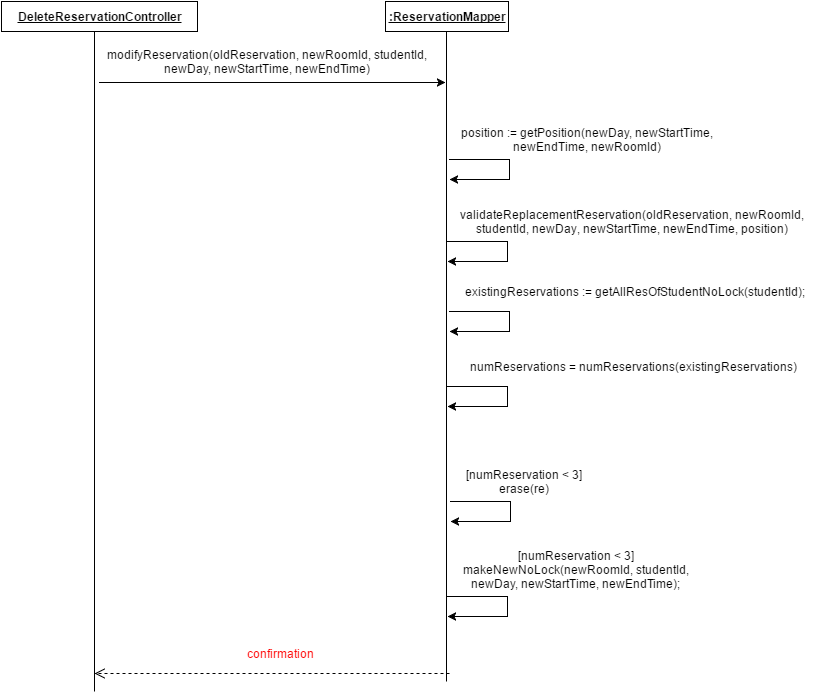

The diagram above was exported from draw.io. Its source (the exported page's mxGraphModel, read from the mxfile embedded in the PNG):
<mxGraphModel dx="876" dy="543" grid="1" gridSize="10" guides="1" tooltips="1" connect="1" arrows="1" fold="1" page="1" pageScale="1" pageWidth="850" pageHeight="1100" math="0" shadow="0">
  <root>
    <mxCell id="0" />
    <mxCell id="1" parent="0" />
    <mxCell id="4b614eb4460489d-1" value="&lt;u&gt;&lt;b&gt;:ReservationMapper&lt;/b&gt;&lt;/u&gt;" style="whiteSpace=wrap;html=1;" vertex="1" parent="1">
      <mxGeometry x="686" y="40" width="123" height="30" as="geometry" />
    </mxCell>
    <mxCell id="4b614eb4460489d-4" value="" style="endArrow=classic;html=1;entryX=0.159;entryY=0.6;entryPerimeter=0;" edge="1" parent="1">
      <mxGeometry x="492" y="120" width="50" height="50" as="geometry">
        <mxPoint x="400" y="121" as="sourcePoint" />
        <mxPoint x="746" y="121" as="targetPoint" />
        <Array as="points">
          <mxPoint x="542" y="121" />
        </Array>
      </mxGeometry>
    </mxCell>
    <mxCell id="4b614eb4460489d-6" value="modifyReservation(oldReservation, newRoomId, studentId, newDay, newStartTime, newEndTime)" style="text;html=1;strokeColor=none;fillColor=none;align=center;verticalAlign=middle;whiteSpace=wrap;" vertex="1" parent="1">
      <mxGeometry x="386" y="80" width="364" height="40" as="geometry" />
    </mxCell>
    <mxCell id="4b614eb4460489d-8" value="" style="endArrow=none;html=1;" edge="1" parent="1">
      <mxGeometry x="747" y="60" width="50" height="50" as="geometry">
        <mxPoint x="747" y="720" as="sourcePoint" />
        <mxPoint x="747" y="70" as="targetPoint" />
      </mxGeometry>
    </mxCell>
    <mxCell id="1e4d56dfdebe5767-2" value="[numReservation &amp;lt; 3] erase(re)" style="text;html=1;strokeColor=none;fillColor=none;align=center;verticalAlign=middle;whiteSpace=wrap;" vertex="1" parent="1">
      <mxGeometry x="750" y="510" width="150" height="20" as="geometry" />
    </mxCell>
    <mxCell id="1e4d56dfdebe5767-3" value="" style="endArrow=classic;html=1;rounded=0;" edge="1" parent="1">
      <mxGeometry x="762" y="550" width="50" height="50" as="geometry">
        <mxPoint x="751" y="540" as="sourcePoint" />
        <mxPoint x="751" y="560" as="targetPoint" />
        <Array as="points">
          <mxPoint x="811" y="540" />
          <mxPoint x="811" y="560" />
        </Array>
      </mxGeometry>
    </mxCell>
    <mxCell id="1e4d56dfdebe5767-4" value="[numReservation &amp;lt; 3]&lt;div&gt;makeNewNoLock(newRoomId, studentId, newDay, newStartTime, newEndTime);&lt;/div&gt;" style="text;html=1;strokeColor=none;fillColor=none;align=center;verticalAlign=middle;whiteSpace=wrap;direction=south;" vertex="1" parent="1">
      <mxGeometry x="748" y="585" width="257" height="45" as="geometry" />
    </mxCell>
    <mxCell id="1e4d56dfdebe5767-5" value="" style="endArrow=classic;html=1;rounded=0;" edge="1" parent="1">
      <mxGeometry x="759" y="645" width="50" height="50" as="geometry">
        <mxPoint x="748" y="635" as="sourcePoint" />
        <mxPoint x="748" y="655" as="targetPoint" />
        <Array as="points">
          <mxPoint x="808" y="635" />
          <mxPoint x="808" y="655" />
        </Array>
      </mxGeometry>
    </mxCell>
    <mxCell id="1e4d56dfdebe5767-6" value="validateReplacementReservation(oldReservation, newRoomId, studentId, newDay, newStartTime, newEndTime, position)" style="text;html=1;strokeColor=none;fillColor=none;align=center;verticalAlign=middle;whiteSpace=wrap;" vertex="1" parent="1">
      <mxGeometry x="748" y="250" width="370" height="20" as="geometry" />
    </mxCell>
    <mxCell id="1e4d56dfdebe5767-7" value="" style="endArrow=classic;html=1;rounded=0;" edge="1" parent="1">
      <mxGeometry x="759" y="290" width="50" height="50" as="geometry">
        <mxPoint x="748" y="280" as="sourcePoint" />
        <mxPoint x="748" y="300" as="targetPoint" />
        <Array as="points">
          <mxPoint x="808" y="280" />
          <mxPoint x="808" y="300" />
        </Array>
      </mxGeometry>
    </mxCell>
    <mxCell id="1e4d56dfdebe5767-9" value="position := getPosition(newDay, newStartTime, newEndTime, newRoomId)" style="text;html=1;strokeColor=none;fillColor=none;align=center;verticalAlign=middle;whiteSpace=wrap;" vertex="1" parent="1">
      <mxGeometry x="748" y="158" width="280" height="40" as="geometry" />
    </mxCell>
    <mxCell id="1e4d56dfdebe5767-11" value="" style="endArrow=classic;html=1;rounded=0;" edge="1" parent="1">
      <mxGeometry x="761" y="208" width="50" height="50" as="geometry">
        <mxPoint x="750" y="198" as="sourcePoint" />
        <mxPoint x="750" y="218" as="targetPoint" />
        <Array as="points">
          <mxPoint x="810" y="198" />
          <mxPoint x="810" y="218" />
        </Array>
      </mxGeometry>
    </mxCell>
    <mxCell id="1e4d56dfdebe5767-22" value="&lt;b&gt;&lt;u&gt;DeleteReservationController&lt;/u&gt;&lt;/b&gt;&lt;br&gt;" style="whiteSpace=wrap;html=1;" vertex="1" parent="1">
      <mxGeometry x="302" y="40" width="196" height="30" as="geometry" />
    </mxCell>
    <mxCell id="1e4d56dfdebe5767-23" value="" style="endArrow=none;html=1;" edge="1" parent="1">
      <mxGeometry x="395" y="60" width="50" height="50" as="geometry">
        <mxPoint x="395" y="730" as="sourcePoint" />
        <mxPoint x="395" y="70" as="targetPoint" />
      </mxGeometry>
    </mxCell>
    <mxCell id="599455e9cfec0f68-1" value="existingReservations := getAllResOfStudentNoLock(studentId);" style="text;html=1;strokeColor=none;fillColor=none;align=center;verticalAlign=middle;whiteSpace=wrap;" vertex="1" parent="1">
      <mxGeometry x="750" y="320" width="370" height="20" as="geometry" />
    </mxCell>
    <mxCell id="599455e9cfec0f68-2" value="" style="endArrow=classic;html=1;rounded=0;" edge="1" parent="1">
      <mxGeometry x="761" y="360" width="50" height="50" as="geometry">
        <mxPoint x="750" y="350" as="sourcePoint" />
        <mxPoint x="750" y="370" as="targetPoint" />
        <Array as="points">
          <mxPoint x="810" y="350" />
          <mxPoint x="810" y="370" />
        </Array>
      </mxGeometry>
    </mxCell>
    <mxCell id="599455e9cfec0f68-12" value="numReservations = numReservations(existingReservations)" style="text;html=1;strokeColor=none;fillColor=none;align=center;verticalAlign=middle;whiteSpace=wrap;" vertex="1" parent="1">
      <mxGeometry x="748" y="395" width="370" height="20" as="geometry" />
    </mxCell>
    <mxCell id="599455e9cfec0f68-13" value="" style="endArrow=classic;html=1;rounded=0;" edge="1" parent="1">
      <mxGeometry x="759" y="435" width="50" height="50" as="geometry">
        <mxPoint x="748" y="425" as="sourcePoint" />
        <mxPoint x="748" y="445" as="targetPoint" />
        <Array as="points">
          <mxPoint x="808" y="425" />
          <mxPoint x="808" y="445" />
        </Array>
      </mxGeometry>
    </mxCell>
    <mxCell id="599455e9cfec0f68-20" value="" style="html=1;verticalAlign=bottom;endArrow=open;dashed=1;endSize=8;" edge="1" parent="1">
      <mxGeometry x="460" y="712" as="geometry">
        <mxPoint x="750" y="712" as="sourcePoint" />
        <mxPoint x="395" y="712" as="targetPoint" />
      </mxGeometry>
    </mxCell>
    <mxCell id="599455e9cfec0f68-21" value="confirmation" style="text;html=1;strokeColor=none;fillColor=none;align=center;verticalAlign=middle;whiteSpace=wrap;fontColor=#FF0000;" vertex="1" parent="1">
      <mxGeometry x="455" y="682" width="250" height="20" as="geometry" />
    </mxCell>
  </root>
</mxGraphModel>